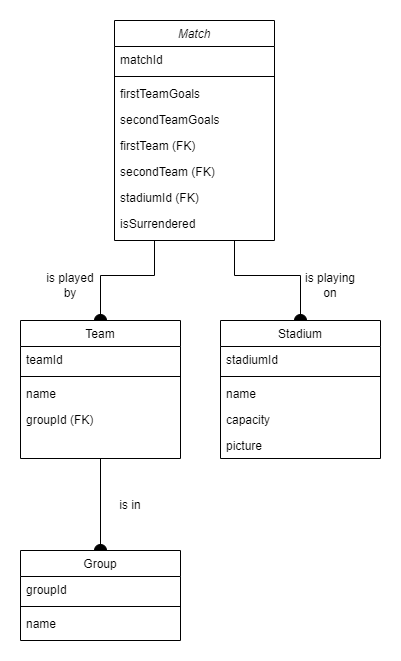

The diagram above was exported from draw.io. Its source (the exported page's mxGraphModel, read from the mxfile embedded in the PNG):
<mxGraphModel dx="1562" dy="884" grid="1" gridSize="10" guides="1" tooltips="1" connect="1" arrows="1" fold="1" page="1" pageScale="1" pageWidth="827" pageHeight="1169" math="0" shadow="0">
  <root>
    <mxCell id="WIyWlLk6GJQsqaUBKTNV-0" />
    <mxCell id="WIyWlLk6GJQsqaUBKTNV-1" parent="WIyWlLk6GJQsqaUBKTNV-0" />
    <mxCell id="02Q-hsMhQIoirSrDQKw4-10" style="edgeStyle=orthogonalEdgeStyle;rounded=0;orthogonalLoop=1;jettySize=auto;html=1;exitX=0.75;exitY=1;exitDx=0;exitDy=0;entryX=0.5;entryY=0;entryDx=0;entryDy=0;endArrow=oval;endFill=1;endSize=12;" edge="1" parent="WIyWlLk6GJQsqaUBKTNV-1" source="zkfFHV4jXpPFQw0GAbJ--0" target="wB36PI2XG2IZvo61LZkc-4">
      <mxGeometry relative="1" as="geometry" />
    </mxCell>
    <mxCell id="02Q-hsMhQIoirSrDQKw4-11" style="edgeStyle=orthogonalEdgeStyle;rounded=0;orthogonalLoop=1;jettySize=auto;html=1;exitX=0.25;exitY=1;exitDx=0;exitDy=0;entryX=0.5;entryY=0;entryDx=0;entryDy=0;endArrow=oval;endFill=1;endSize=12;" edge="1" parent="WIyWlLk6GJQsqaUBKTNV-1" source="zkfFHV4jXpPFQw0GAbJ--0" target="zkfFHV4jXpPFQw0GAbJ--6">
      <mxGeometry relative="1" as="geometry" />
    </mxCell>
    <mxCell id="zkfFHV4jXpPFQw0GAbJ--0" value="Match" style="swimlane;fontStyle=2;align=center;verticalAlign=top;childLayout=stackLayout;horizontal=1;startSize=26;horizontalStack=0;resizeParent=1;resizeLast=0;collapsible=1;marginBottom=0;rounded=0;shadow=0;strokeWidth=1;" parent="WIyWlLk6GJQsqaUBKTNV-1" vertex="1">
      <mxGeometry x="334" y="50" width="160" height="220" as="geometry">
        <mxRectangle x="220" y="120" width="160" height="26" as="alternateBounds" />
      </mxGeometry>
    </mxCell>
    <mxCell id="zkfFHV4jXpPFQw0GAbJ--1" value="matchId" style="text;align=left;verticalAlign=top;spacingLeft=4;spacingRight=4;overflow=hidden;rotatable=0;points=[[0,0.5],[1,0.5]];portConstraint=eastwest;" parent="zkfFHV4jXpPFQw0GAbJ--0" vertex="1">
      <mxGeometry y="26" width="160" height="26" as="geometry" />
    </mxCell>
    <mxCell id="zkfFHV4jXpPFQw0GAbJ--4" value="" style="line;html=1;strokeWidth=1;align=left;verticalAlign=middle;spacingTop=-1;spacingLeft=3;spacingRight=3;rotatable=0;labelPosition=right;points=[];portConstraint=eastwest;" parent="zkfFHV4jXpPFQw0GAbJ--0" vertex="1">
      <mxGeometry y="52" width="160" height="8" as="geometry" />
    </mxCell>
    <mxCell id="zkfFHV4jXpPFQw0GAbJ--5" value="firstTeamGoals" style="text;align=left;verticalAlign=top;spacingLeft=4;spacingRight=4;overflow=hidden;rotatable=0;points=[[0,0.5],[1,0.5]];portConstraint=eastwest;" parent="zkfFHV4jXpPFQw0GAbJ--0" vertex="1">
      <mxGeometry y="60" width="160" height="26" as="geometry" />
    </mxCell>
    <mxCell id="wB36PI2XG2IZvo61LZkc-12" value="secondTeamGoals" style="text;align=left;verticalAlign=top;spacingLeft=4;spacingRight=4;overflow=hidden;rotatable=0;points=[[0,0.5],[1,0.5]];portConstraint=eastwest;" vertex="1" parent="zkfFHV4jXpPFQw0GAbJ--0">
      <mxGeometry y="86" width="160" height="26" as="geometry" />
    </mxCell>
    <mxCell id="wB36PI2XG2IZvo61LZkc-14" value="firstTeam (FK)" style="text;align=left;verticalAlign=top;spacingLeft=4;spacingRight=4;overflow=hidden;rotatable=0;points=[[0,0.5],[1,0.5]];portConstraint=eastwest;" vertex="1" parent="zkfFHV4jXpPFQw0GAbJ--0">
      <mxGeometry y="112" width="160" height="26" as="geometry" />
    </mxCell>
    <mxCell id="02Q-hsMhQIoirSrDQKw4-1" value="secondTeam (FK)" style="text;align=left;verticalAlign=top;spacingLeft=4;spacingRight=4;overflow=hidden;rotatable=0;points=[[0,0.5],[1,0.5]];portConstraint=eastwest;" vertex="1" parent="zkfFHV4jXpPFQw0GAbJ--0">
      <mxGeometry y="138" width="160" height="26" as="geometry" />
    </mxCell>
    <mxCell id="02Q-hsMhQIoirSrDQKw4-2" value="stadiumId (FK)" style="text;align=left;verticalAlign=top;spacingLeft=4;spacingRight=4;overflow=hidden;rotatable=0;points=[[0,0.5],[1,0.5]];portConstraint=eastwest;" vertex="1" parent="zkfFHV4jXpPFQw0GAbJ--0">
      <mxGeometry y="164" width="160" height="26" as="geometry" />
    </mxCell>
    <mxCell id="02Q-hsMhQIoirSrDQKw4-13" value="isSurrendered" style="text;align=left;verticalAlign=top;spacingLeft=4;spacingRight=4;overflow=hidden;rotatable=0;points=[[0,0.5],[1,0.5]];portConstraint=eastwest;" vertex="1" parent="zkfFHV4jXpPFQw0GAbJ--0">
      <mxGeometry y="190" width="160" height="26" as="geometry" />
    </mxCell>
    <mxCell id="02Q-hsMhQIoirSrDQKw4-12" style="edgeStyle=orthogonalEdgeStyle;rounded=0;orthogonalLoop=1;jettySize=auto;html=1;exitX=0.5;exitY=1;exitDx=0;exitDy=0;entryX=0.5;entryY=0;entryDx=0;entryDy=0;endArrow=oval;endFill=1;endSize=12;" edge="1" parent="WIyWlLk6GJQsqaUBKTNV-1" source="zkfFHV4jXpPFQw0GAbJ--6" target="zkfFHV4jXpPFQw0GAbJ--17">
      <mxGeometry relative="1" as="geometry" />
    </mxCell>
    <mxCell id="zkfFHV4jXpPFQw0GAbJ--6" value="Team" style="swimlane;fontStyle=0;align=center;verticalAlign=top;childLayout=stackLayout;horizontal=1;startSize=26;horizontalStack=0;resizeParent=1;resizeLast=0;collapsible=1;marginBottom=0;rounded=0;shadow=0;strokeWidth=1;" parent="WIyWlLk6GJQsqaUBKTNV-1" vertex="1">
      <mxGeometry x="240" y="350" width="160" height="138" as="geometry">
        <mxRectangle x="130" y="380" width="160" height="26" as="alternateBounds" />
      </mxGeometry>
    </mxCell>
    <mxCell id="zkfFHV4jXpPFQw0GAbJ--7" value="teamId" style="text;align=left;verticalAlign=top;spacingLeft=4;spacingRight=4;overflow=hidden;rotatable=0;points=[[0,0.5],[1,0.5]];portConstraint=eastwest;" parent="zkfFHV4jXpPFQw0GAbJ--6" vertex="1">
      <mxGeometry y="26" width="160" height="26" as="geometry" />
    </mxCell>
    <mxCell id="zkfFHV4jXpPFQw0GAbJ--9" value="" style="line;html=1;strokeWidth=1;align=left;verticalAlign=middle;spacingTop=-1;spacingLeft=3;spacingRight=3;rotatable=0;labelPosition=right;points=[];portConstraint=eastwest;" parent="zkfFHV4jXpPFQw0GAbJ--6" vertex="1">
      <mxGeometry y="52" width="160" height="8" as="geometry" />
    </mxCell>
    <mxCell id="zkfFHV4jXpPFQw0GAbJ--11" value="name" style="text;align=left;verticalAlign=top;spacingLeft=4;spacingRight=4;overflow=hidden;rotatable=0;points=[[0,0.5],[1,0.5]];portConstraint=eastwest;" parent="zkfFHV4jXpPFQw0GAbJ--6" vertex="1">
      <mxGeometry y="60" width="160" height="26" as="geometry" />
    </mxCell>
    <mxCell id="02Q-hsMhQIoirSrDQKw4-0" value="groupId (FK)" style="text;align=left;verticalAlign=top;spacingLeft=4;spacingRight=4;overflow=hidden;rotatable=0;points=[[0,0.5],[1,0.5]];portConstraint=eastwest;" vertex="1" parent="zkfFHV4jXpPFQw0GAbJ--6">
      <mxGeometry y="86" width="160" height="26" as="geometry" />
    </mxCell>
    <mxCell id="zkfFHV4jXpPFQw0GAbJ--17" value="Group" style="swimlane;fontStyle=0;align=center;verticalAlign=top;childLayout=stackLayout;horizontal=1;startSize=26;horizontalStack=0;resizeParent=1;resizeLast=0;collapsible=1;marginBottom=0;rounded=0;shadow=0;strokeWidth=1;" parent="WIyWlLk6GJQsqaUBKTNV-1" vertex="1">
      <mxGeometry x="240" y="580" width="160" height="90" as="geometry">
        <mxRectangle x="550" y="140" width="160" height="26" as="alternateBounds" />
      </mxGeometry>
    </mxCell>
    <mxCell id="zkfFHV4jXpPFQw0GAbJ--18" value="groupId" style="text;align=left;verticalAlign=top;spacingLeft=4;spacingRight=4;overflow=hidden;rotatable=0;points=[[0,0.5],[1,0.5]];portConstraint=eastwest;" parent="zkfFHV4jXpPFQw0GAbJ--17" vertex="1">
      <mxGeometry y="26" width="160" height="26" as="geometry" />
    </mxCell>
    <mxCell id="zkfFHV4jXpPFQw0GAbJ--23" value="" style="line;html=1;strokeWidth=1;align=left;verticalAlign=middle;spacingTop=-1;spacingLeft=3;spacingRight=3;rotatable=0;labelPosition=right;points=[];portConstraint=eastwest;" parent="zkfFHV4jXpPFQw0GAbJ--17" vertex="1">
      <mxGeometry y="52" width="160" height="8" as="geometry" />
    </mxCell>
    <mxCell id="zkfFHV4jXpPFQw0GAbJ--24" value="name" style="text;align=left;verticalAlign=top;spacingLeft=4;spacingRight=4;overflow=hidden;rotatable=0;points=[[0,0.5],[1,0.5]];portConstraint=eastwest;" parent="zkfFHV4jXpPFQw0GAbJ--17" vertex="1">
      <mxGeometry y="60" width="160" height="26" as="geometry" />
    </mxCell>
    <mxCell id="wB36PI2XG2IZvo61LZkc-4" value="Stadium" style="swimlane;fontStyle=0;align=center;verticalAlign=top;childLayout=stackLayout;horizontal=1;startSize=26;horizontalStack=0;resizeParent=1;resizeLast=0;collapsible=1;marginBottom=0;rounded=0;shadow=0;strokeWidth=1;" vertex="1" parent="WIyWlLk6GJQsqaUBKTNV-1">
      <mxGeometry x="440" y="350" width="160" height="138" as="geometry">
        <mxRectangle x="130" y="380" width="160" height="26" as="alternateBounds" />
      </mxGeometry>
    </mxCell>
    <mxCell id="wB36PI2XG2IZvo61LZkc-5" value="stadiumId" style="text;align=left;verticalAlign=top;spacingLeft=4;spacingRight=4;overflow=hidden;rotatable=0;points=[[0,0.5],[1,0.5]];portConstraint=eastwest;" vertex="1" parent="wB36PI2XG2IZvo61LZkc-4">
      <mxGeometry y="26" width="160" height="26" as="geometry" />
    </mxCell>
    <mxCell id="wB36PI2XG2IZvo61LZkc-7" value="" style="line;html=1;strokeWidth=1;align=left;verticalAlign=middle;spacingTop=-1;spacingLeft=3;spacingRight=3;rotatable=0;labelPosition=right;points=[];portConstraint=eastwest;" vertex="1" parent="wB36PI2XG2IZvo61LZkc-4">
      <mxGeometry y="52" width="160" height="8" as="geometry" />
    </mxCell>
    <mxCell id="wB36PI2XG2IZvo61LZkc-9" value="name&#10;" style="text;align=left;verticalAlign=top;spacingLeft=4;spacingRight=4;overflow=hidden;rotatable=0;points=[[0,0.5],[1,0.5]];portConstraint=eastwest;" vertex="1" parent="wB36PI2XG2IZvo61LZkc-4">
      <mxGeometry y="60" width="160" height="26" as="geometry" />
    </mxCell>
    <mxCell id="wB36PI2XG2IZvo61LZkc-10" value="capacity" style="text;align=left;verticalAlign=top;spacingLeft=4;spacingRight=4;overflow=hidden;rotatable=0;points=[[0,0.5],[1,0.5]];portConstraint=eastwest;" vertex="1" parent="wB36PI2XG2IZvo61LZkc-4">
      <mxGeometry y="86" width="160" height="26" as="geometry" />
    </mxCell>
    <mxCell id="wB36PI2XG2IZvo61LZkc-11" value="picture" style="text;align=left;verticalAlign=top;spacingLeft=4;spacingRight=4;overflow=hidden;rotatable=0;points=[[0,0.5],[1,0.5]];portConstraint=eastwest;" vertex="1" parent="wB36PI2XG2IZvo61LZkc-4">
      <mxGeometry y="112" width="160" height="26" as="geometry" />
    </mxCell>
    <mxCell id="02Q-hsMhQIoirSrDQKw4-14" value="is playing on" style="text;html=1;strokeColor=none;fillColor=none;align=center;verticalAlign=middle;whiteSpace=wrap;rounded=0;" vertex="1" parent="WIyWlLk6GJQsqaUBKTNV-1">
      <mxGeometry x="520" y="300" width="60" height="30" as="geometry" />
    </mxCell>
    <mxCell id="02Q-hsMhQIoirSrDQKw4-16" value="is in" style="text;html=1;strokeColor=none;fillColor=none;align=center;verticalAlign=middle;whiteSpace=wrap;rounded=0;" vertex="1" parent="WIyWlLk6GJQsqaUBKTNV-1">
      <mxGeometry x="320" y="520" width="60" height="30" as="geometry" />
    </mxCell>
    <mxCell id="02Q-hsMhQIoirSrDQKw4-17" value="is played by" style="text;html=1;strokeColor=none;fillColor=none;align=center;verticalAlign=middle;whiteSpace=wrap;rounded=0;" vertex="1" parent="WIyWlLk6GJQsqaUBKTNV-1">
      <mxGeometry x="260" y="300" width="60" height="30" as="geometry" />
    </mxCell>
  </root>
</mxGraphModel>